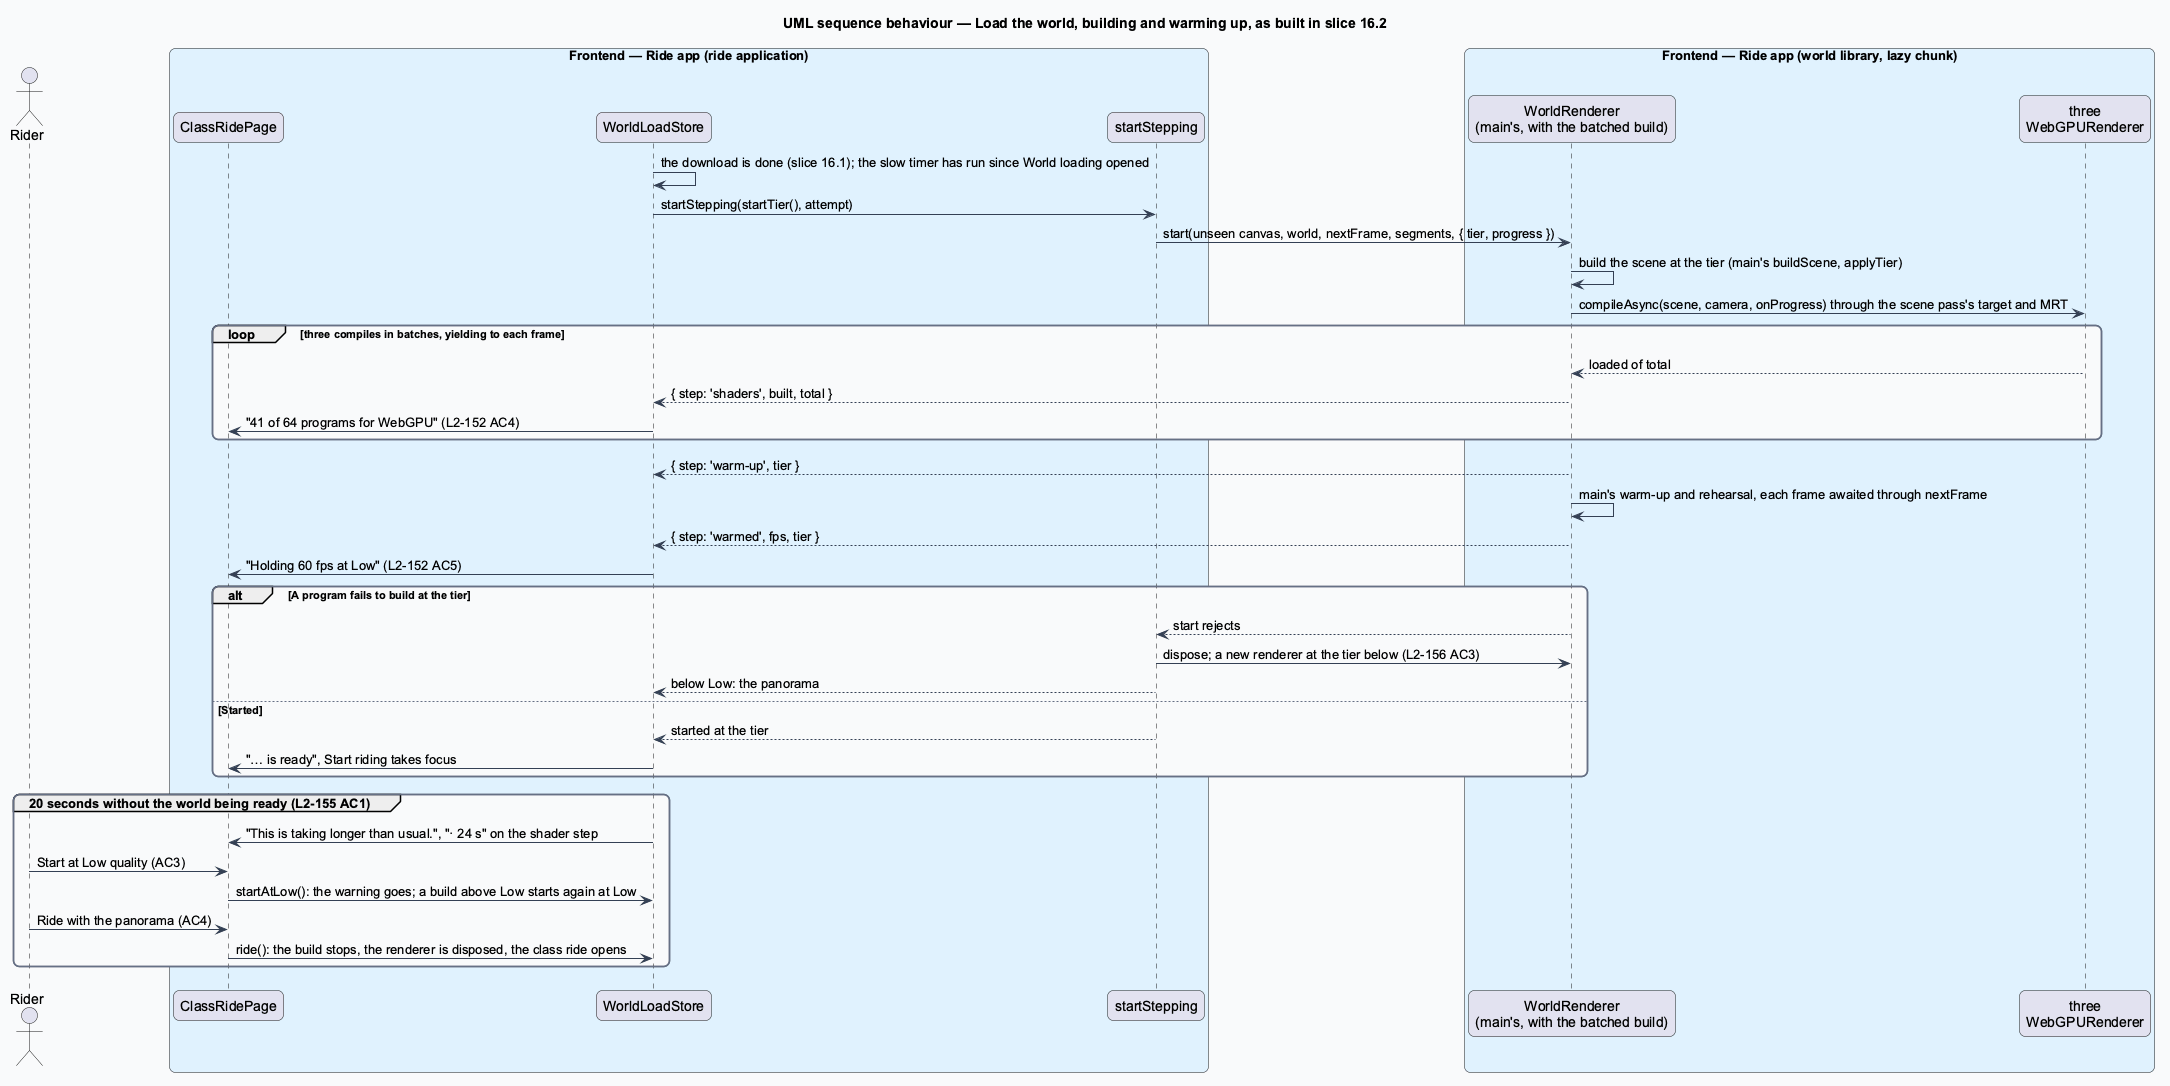

The diagram above was rendered by PlantUML. Its source (embedded in the PNG):
@startuml
title UML sequence behaviour — Load the world, building and warming up, as built in slice 16.2
skinparam backgroundColor #FFFFFF
skinparam shadowing false
skinparam roundcorner 12
skinparam defaultFontName Arial
skinparam ArrowColor #344054
skinparam rectangle {
  BorderColor #344054
  FontColor #101828
}
skinparam package {
  BorderColor #667085
  FontColor #101828
  BackgroundColor #F9FAFB
}
actor "Rider" as actor
box "Frontend — Ride app (ride application)" #E0F2FE
  participant "ClassRidePage" as page
  participant "WorldLoadStore" as store
  participant "startStepping" as ladder
end box
box "Frontend — Ride app (world library, lazy chunk)" #E0F2FE
  participant "WorldRenderer\n(main's, with the batched build)" as renderer
  participant "three\nWebGPURenderer" as three
end box
store -> store : the download is done (slice 16.1); the slow timer has run since World loading opened
store -> ladder : startStepping(startTier(), attempt)
ladder -> renderer : start(unseen canvas, world, nextFrame, segments, { tier, progress })
renderer -> renderer : build the scene at the tier (main's buildScene, applyTier)
renderer -> three : compileAsync(scene, camera, onProgress) through the scene pass's target and MRT
loop three compiles in batches, yielding to each frame
  three --> renderer : loaded of total
  renderer --> store : { step: 'shaders', built, total }
  store -> page : "41 of 64 programs for WebGPU" (L2-152 AC4)
end
renderer --> store : { step: 'warm-up', tier }
renderer -> renderer : main's warm-up and rehearsal, each frame awaited through nextFrame
renderer --> store : { step: 'warmed', fps, tier }
store -> page : "Holding 60 fps at Low" (L2-152 AC5)
alt A program fails to build at the tier
  renderer --> ladder : start rejects
  ladder -> renderer : dispose; a new renderer at the tier below (L2-156 AC3)
  ladder --> store : below Low: the panorama
else Started
  ladder --> store : started at the tier
  store -> page : "… is ready", Start riding takes focus
end
group 20 seconds without the world being ready (L2-155 AC1)
  store -> page : "This is taking longer than usual.", "· 24 s" on the shader step
  actor -> page : Start at Low quality (AC3)
  page -> store : startAtLow(): the warning goes; a build above Low starts again at Low
  actor -> page : Ride with the panorama (AC4)
  page -> store : ride(): the build stops, the renderer is disposed, the class ride opens
end
@enduml